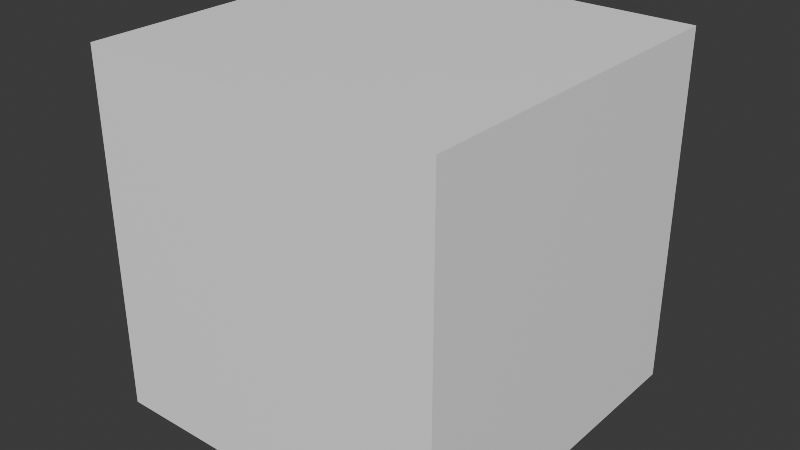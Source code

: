 # Source: Claymate.blend  (saved by Blender 4.4.32; exported with 4.5.12 LTS)
import bpy
from mathutils import Matrix  # noqa: F401  (used for matrix-valued properties, if any)

bpy.ops.wm.read_factory_settings(use_empty=True)
scene = bpy.context.scene
scene.name = 'Scene'

# ---- collections
col_collection = bpy.data.collections.new('Collection'); scene.collection.children.link(col_collection)

# ---- materials (node trees are filled in below, after node groups)
mat_material_001 = bpy.data.materials.new('Material.001')

# ---- node groups
ng_cm_mix = bpy.data.node_groups.new('CM Mix', 'ShaderNodeTree')
_s = ng_cm_mix.interface.new_socket(name='Result', in_out='OUTPUT', socket_type='NodeSocketColor')
_s.default_value = (0.8, 0.8, 0.8, 1.0)
_s = ng_cm_mix.interface.new_socket(name='Result', in_out='OUTPUT', socket_type='NodeSocketColor')
_s.default_value = (0.8, 0.8, 0.8, 1.0)
_s = ng_cm_mix.interface.new_socket(name='Result', in_out='OUTPUT', socket_type='NodeSocketColor')
_s.default_value = (0.8, 0.8, 0.8, 1.0)
_s = ng_cm_mix.interface.new_socket(name='Mute', in_out='INPUT', socket_type='NodeSocketBool')
_s = ng_cm_mix.interface.new_socket(name='Clay Color', in_out='INPUT', socket_type='NodeSocketColor')
_s.default_value = (1.0, 1.0, 1.0, 1.0)
_s = ng_cm_mix.interface.new_socket(name='B', in_out='INPUT', socket_type='NodeSocketColor')
_s.default_value = (1.0, 1.0, 1.0, 1.0)
_s = ng_cm_mix.interface.new_socket(name='B', in_out='INPUT', socket_type='NodeSocketColor')
_s.default_value = (1.0, 1.0, 1.0, 1.0)
_s = ng_cm_mix.interface.new_socket(name='B', in_out='INPUT', socket_type='NodeSocketColor')
_s.default_value = (1.0, 1.0, 1.0, 1.0)
ng_cm_mix.description = 'Claymate nodegroup mixer by Alan Wayne'
_N = ng_cm_mix.nodes; _L = ng_cm_mix.links
n0 = _N.new('NodeGroupOutput'); n0.name = 'Group Output'; n0.location = (161, 0)
n1 = _N.new('NodeGroupInput'); n1.name = 'Group Input'; n1.location = (-301, 0)
n2 = _N.new('NodeReroute'); n2.name = 'Reroute.003'; n2.location = (101, -38)
n2.width = 10
n3 = _N.new('ShaderNodeMix'); n3.name = 'Mix'; n3.location = (-100, 235)
n3.data_type = 'RGBA'
n4 = _N.new('ShaderNodeMix'); n4.name = 'Mix.001'; n4.location = (-97, -2)
n4.data_type = 'RGBA'
n4.inputs[6].default_value = (0.0, 0.0, 0.0, 1.0)
n5 = _N.new('ShaderNodeMix'); n5.name = 'Mix.002'; n5.location = (-101, -235)
n5.data_type = 'RGBA'
_L.new(n4.outputs[2], n2.inputs[0])
_L.new(n1.outputs[0], n3.inputs[0])
_L.new(n1.outputs[0], n4.inputs[0])
_L.new(n1.outputs[0], n5.inputs[0])
_L.new(n1.outputs[3], n4.inputs[7])
_L.new(n1.outputs[4], n5.inputs[7])
_L.new(n1.outputs[1], n3.inputs[6])
_L.new(n1.outputs[2], n3.inputs[7])
_L.new(n2.outputs[0], n0.inputs[1])
_L.new(n3.outputs[2], n0.inputs[0])
_L.new(n5.outputs[2], n0.inputs[2])
n0.is_active_output = True
ng_claymate = bpy.data.node_groups.new('Claymate', 'ShaderNodeTree')
_s = ng_claymate.interface.new_socket(name='Base Color', in_out='OUTPUT', socket_type='NodeSocketColor')
_s.default_value = (0.8, 0.8, 0.8, 1.0)
_s = ng_claymate.interface.new_socket(name='Metallic', in_out='OUTPUT', socket_type='NodeSocketColor')
_s.default_value = (0.8, 0.8, 0.8, 1.0)
_s = ng_claymate.interface.new_socket(name='Roughness', in_out='OUTPUT', socket_type='NodeSocketColor')
_s.default_value = (0.8, 0.8, 0.8, 1.0)
_s = ng_claymate.interface.new_socket(name='Base Color', in_out='INPUT', socket_type='NodeSocketColor')
_s = ng_claymate.interface.new_socket(name='Metallic', in_out='INPUT', socket_type='NodeSocketColor')
_s = ng_claymate.interface.new_socket(name='Roughness', in_out='INPUT', socket_type='NodeSocketColor')
_s.default_value = (0.5, 0.5, 0.5, 1.0)
ng_claymate.description = 'Claymate by Alan Wayne'
_N = ng_claymate.nodes; _L = ng_claymate.links
n0 = _N.new('NodeGroupOutput'); n0.name = 'Group Output'; n0.location = (127, 0)
n1 = _N.new('NodeGroupInput'); n1.name = 'Group Input'; n1.location = (-1397, 72)
n2 = _N.new('ShaderNodeGroup'); n2.name = 'CM Mix'; n2.location = (-709, 32)
n2.node_tree = ng_cm_mix
n2.inputs[0].default_value = False
n2.inputs[1].default_value = (1.0, 1.0, 1.0, 1.0)
_L.new(n2.outputs[1], n0.inputs[1])
_L.new(n2.outputs[0], n0.inputs[0])
_L.new(n2.outputs[2], n0.inputs[2])
_L.new(n1.outputs[1], n2.inputs[3])
_L.new(n1.outputs[2], n2.inputs[4])
_L.new(n1.outputs[0], n2.inputs[2])
n0.is_active_output = True

# ---- material node trees
mat_material_001.use_nodes = True; mat_material_001.node_tree.nodes.clear()
_N = mat_material_001.node_tree.nodes; _L = mat_material_001.node_tree.links
n0 = _N.new('ShaderNodeBsdfPrincipled'); n0.name = 'Principled BSDF'; n0.location = (10, 300)
n1 = _N.new('ShaderNodeOutputMaterial'); n1.name = 'Material Output'; n1.location = (300, 300)
n2 = _N.new('ShaderNodeGroup'); n2.name = 'Claymate'; n2.location = (-222, 283)
n2.node_tree = ng_claymate
n2.inputs[0].default_value = (0.0, 0.0, 0.0, 1.0)
n2.inputs[1].default_value = (0.0, 0.0, 0.0, 1.0)
n2.inputs[2].default_value = (0.5, 0.5, 0.5, 1.0)
_L.new(n0.outputs[0], n1.inputs[0])
_L.new(n2.outputs[0], n0.inputs[0])
_L.new(n2.outputs[1], n0.inputs[1])
_L.new(n2.outputs[2], n0.inputs[2])
n1.is_active_output = True

# ---- world
world_world = bpy.data.worlds.new('World'); scene.world = world_world
world_world.use_nodes = True; world_world.node_tree.nodes.clear()
_N = world_world.node_tree.nodes; _L = world_world.node_tree.links
n0 = _N.new('ShaderNodeOutputWorld'); n0.name = 'World Output'; n0.location = (300, 300)
n1 = _N.new('ShaderNodeBackground'); n1.name = 'Background'; n1.location = (10, 300)
n1.inputs[0].default_value = (0.05088, 0.05088, 0.05088, 1.0)
_L.new(n1.outputs[0], n0.inputs[0])
n0.is_active_output = True
world_world.color = (0.05088, 0.05088, 0.05088)
world_world.sun_shadow_jitter_overblur = 0.0

# ---- meshes
me_cube = bpy.data.meshes.new('Cube')
me_cube.from_pydata([(-1.0, -1.0, -1.0), (-1.0, -1.0, 1.0), (-1.0, 1.0, -1.0), (-1.0, 1.0, 1.0), (1.0, -1.0, -1.0), (1.0, -1.0, 1.0), (1.0, 1.0, -1.0), (1.0, 1.0, 1.0)], [], [(0, 1, 3, 2), (2, 3, 7, 6), (6, 7, 5, 4), (4, 5, 1, 0), (2, 6, 4, 0), (7, 3, 1, 5)])
_uv = me_cube.uv_layers.new(name='UVMap')
_uv.uv.foreach_set('vector', [0.375, 0.0, 0.625, 0.0, 0.625, 0.25, 0.375, 0.25, 0.375, 0.25, 0.625, 0.25, 0.625, 0.5, 0.375, 0.5, 0.375, 0.5, 0.625, 0.5, 0.625, 0.75, 0.375, 0.75, 0.375, 0.75, 0.625, 0.75, 0.625, 1.0, 0.375, 1.0, 0.125, 0.5, 0.375, 0.5, 0.375, 0.75, 0.125, 0.75, 0.625, 0.5, 0.875, 0.5, 0.875, 0.75, 0.625, 0.75])
me_cube.materials.append(mat_material_001)
me_cube.update()

# ---- objects
ob_clay_cube_test = bpy.data.objects.new('Clay Cube Test', me_cube)

# ---- transforms, parenting, visibility, modifiers, constraints
ob_clay_cube_test.location = (0.0, 0.0, 0.0)

# ---- collection membership
col_collection.objects.link(ob_clay_cube_test)

# ---- scene / render settings (as saved in the file)
scene.frame_start = 1; scene.frame_end = 120; scene.frame_set(1)
scene.render.engine = 'CYCLES'
scene.render.use_persistent_data = True
scene.cycles.denoising_use_gpu = True
scene.cycles.samples = 100
scene.cycles.adaptive_threshold = 0.5
scene.cycles.filter_width = 1.0
bpy.context.view_layer.update()

# ---- added for rendering (the .blend has no active camera and no usable light): camera, sun
cam_auto = bpy.data.cameras.new('AutoCamera')
cam_auto.lens = 50.0
cam_auto.sensor_width = 36.0
cam_auto.clip_end = 1000.0
ob_auto_camera = bpy.data.objects.new('AutoCamera', cam_auto)
scene.collection.objects.link(ob_auto_camera)
ob_auto_camera.location = (3.20507, -3.84609, 2.56406)
ob_auto_camera.rotation_euler = (1.09748, -7.21219e-08, 0.694738)
scene.camera = ob_auto_camera
light_auto_sun = bpy.data.lights.new('AutoSun', 'SUN')
light_auto_sun.energy = 3.0
light_auto_sun.angle = 0.0523599
ob_auto_sun = bpy.data.objects.new('AutoSun', light_auto_sun)
scene.collection.objects.link(ob_auto_sun)
ob_auto_sun.rotation_euler = (0.872665, 0.174533, 0.523599)
bpy.context.view_layer.update()

